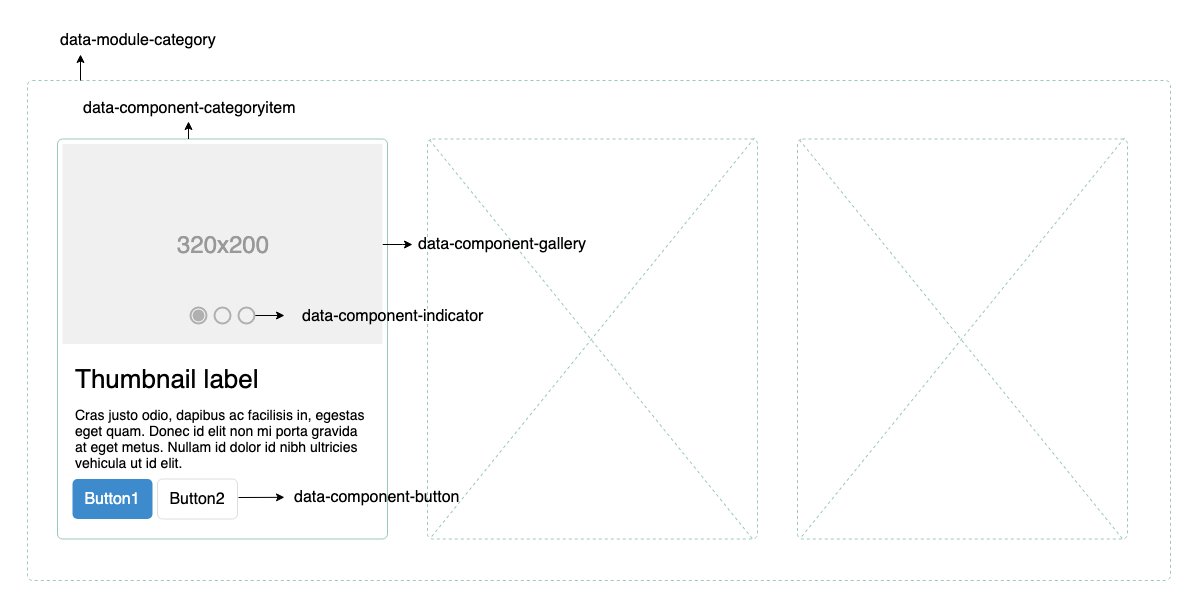

The diagram above was exported from draw.io. Its source (the exported page's mxGraphModel, read from the mxfile embedded in the PNG):
<mxGraphModel dx="1398" dy="773" grid="1" gridSize="10" guides="1" tooltips="1" connect="1" arrows="1" fold="1" page="1" pageScale="1.5" pageWidth="826" pageHeight="1169" background="#ffffff" math="0" shadow="0">
  <root>
    <mxCell id="0" />
    <mxCell id="1" parent="0" />
    <mxCell id="2" value="" style="html=1;shadow=0;dashed=1;shape=mxgraph.bootstrap.rrect;fillColor=#ffffff;rSize=5;strokeColor=none;fontSize=16;fontColor=#000000;" vertex="1" parent="1">
      <mxGeometry x="40" y="40" width="1200" height="610" as="geometry" />
    </mxCell>
    <mxCell id="3" value="" style="html=1;shadow=0;dashed=1;shape=mxgraph.bootstrap.rrect;fillColor=none;rSize=5;strokeColor=#9AC7BF;fontSize=16;fontColor=#000000;" vertex="1" parent="1">
      <mxGeometry x="67" y="120" width="1143" height="500" as="geometry" />
    </mxCell>
    <mxCell id="4" value="data-module-category" style="html=1;shadow=0;dashed=0;shape=mxgraph.bootstrap.rrect;fillColor=none;rSize=5;strokeColor=none;fontSize=16;fontColor=#000000;" vertex="1" parent="1">
      <mxGeometry x="78" y="64" width="200" height="30" as="geometry" />
    </mxCell>
    <mxCell id="5" value="" style="html=1;shadow=0;dashed=1;shape=mxgraph.bootstrap.rrect;fillColor=#ffffff;rSize=5;strokeColor=#9AC7BF;fontSize=16;fontColor=#000000;" vertex="1" parent="1">
      <mxGeometry x="467" y="178.5" width="330" height="400" as="geometry" />
    </mxCell>
    <mxCell id="6" value="" style="line;strokeWidth=1;direction=south;html=1;fillColor=#ffffff;fontSize=16;fontColor=#000000;rotation=-39;strokeColor=#9AC7BF;dashed=1;" vertex="1" parent="1">
      <mxGeometry x="626" y="122" width="10" height="515" as="geometry" />
    </mxCell>
    <mxCell id="7" value="" style="html=1;shadow=0;dashed=0;shape=mxgraph.bootstrap.rrect;fillColor=#ffffff;rSize=5;strokeColor=#9AC7BF;fontSize=16;fontColor=#000000;" vertex="1" parent="1">
      <mxGeometry x="97" y="178.5" width="330" height="400" as="geometry" />
    </mxCell>
    <mxCell id="8" value="" style="edgeStyle=orthogonalEdgeStyle;rounded=0;orthogonalLoop=1;jettySize=auto;html=1;fontSize=16;fontColor=#000000;" edge="1" parent="7" source="9">
      <mxGeometry relative="1" as="geometry">
        <mxPoint x="355" y="105.5" as="targetPoint" />
      </mxGeometry>
    </mxCell>
    <mxCell id="9" value="320x200" style="shape=rect;fontSize=24;fillColor=#f0f0f0;strokeColor=none;fontColor=#999999;whiteSpace=wrap;" vertex="1" parent="7">
      <mxGeometry x="5" y="5" width="320" height="200" as="geometry" />
    </mxCell>
    <mxCell id="10" value="Thumbnail label" style="html=1;shadow=0;dashed=0;shape=mxgraph.bootstrap.anchor;fontSize=26;align=left;whiteSpace=wrap;" vertex="1" parent="7">
      <mxGeometry x="15" y="220" width="300" height="40" as="geometry" />
    </mxCell>
    <mxCell id="11" value="Cras justo odio, dapibus ac facilisis in, egestas eget quam. Donec id elit non mi porta gravida at eget metus. Nullam id dolor id nibh ultricies vehicula ut id elit." style="html=1;shadow=0;dashed=0;shape=mxgraph.bootstrap.anchor;strokeColor=#dddddd;whiteSpace=wrap;align=left;verticalAlign=top;fontSize=14;whiteSpace=wrap;" vertex="1" parent="7">
      <mxGeometry x="15" y="260" width="300" height="80" as="geometry" />
    </mxCell>
    <mxCell id="12" value="Button1" style="html=1;shadow=0;dashed=0;shape=mxgraph.bootstrap.rrect;rSize=5;fontSize=16;fillColor=#3D8BCD;strokeColor=none;fontColor=#ffffff;whiteSpace=wrap;" vertex="1" parent="7">
      <mxGeometry y="1" width="80" height="40" relative="1" as="geometry">
        <mxPoint x="15" y="-60" as="offset" />
      </mxGeometry>
    </mxCell>
    <mxCell id="13" value="Button2" style="html=1;shadow=0;dashed=0;shape=mxgraph.bootstrap.rrect;rSize=5;fontSize=16;strokeColor=#dddddd;whiteSpace=wrap;" vertex="1" parent="7">
      <mxGeometry y="1" width="80" height="40" relative="1" as="geometry">
        <mxPoint x="100" y="-60" as="offset" />
      </mxGeometry>
    </mxCell>
    <mxCell id="14" value="" style="shape=ellipse;labelPosition=right;align=left;strokeColor=none;fillColor=none;opacity=10;fontSize=16;fontColor=#000000;" vertex="1" parent="7">
      <mxGeometry x="117" y="152" width="48" height="48" as="geometry" />
    </mxCell>
    <mxCell id="15" value="" style="dashed=0;labelPosition=right;align=left;shape=mxgraph.gmdl.radiobutton;strokeColor=#B0B0B0;fillColor=#B0B0B0;strokeWidth=2;" vertex="1" parent="14">
      <mxGeometry x="16" y="16" width="16" height="16" as="geometry" />
    </mxCell>
    <mxCell id="16" value="" style="shape=ellipse;labelPosition=right;align=left;strokeColor=none;fillColor=none;opacity=10;fontSize=16;fontColor=#000000;" vertex="1" parent="7">
      <mxGeometry x="141" y="152" width="48" height="48" as="geometry" />
    </mxCell>
    <mxCell id="17" value="" style="dashed=0;labelPosition=right;align=left;shape=mxgraph.gmdl.radiobutton;strokeColor=#B0B0B0;fillColor=none;strokeWidth=2;" vertex="1" parent="16">
      <mxGeometry x="16" y="16" width="16" height="16" as="geometry" />
    </mxCell>
    <mxCell id="18" value="" style="shape=ellipse;labelPosition=right;align=left;strokeColor=none;fillColor=none;opacity=10;fontSize=16;fontColor=#000000;" vertex="1" parent="7">
      <mxGeometry x="165" y="152" width="48" height="48" as="geometry" />
    </mxCell>
    <mxCell id="19" value="" style="edgeStyle=orthogonalEdgeStyle;rounded=0;orthogonalLoop=1;jettySize=auto;html=1;fontSize=16;fontColor=#000000;" edge="1" parent="18" source="20" target="21">
      <mxGeometry relative="1" as="geometry" />
    </mxCell>
    <mxCell id="20" value="" style="dashed=0;labelPosition=right;align=left;shape=mxgraph.gmdl.radiobutton;strokeColor=#B0B0B0;fillColor=none;strokeWidth=2;" vertex="1" parent="18">
      <mxGeometry x="16" y="16" width="16" height="16" as="geometry" />
    </mxCell>
    <mxCell id="21" value="data-component-indicator" style="dashed=0;labelPosition=right;align=left;shape=mxgraph.gmdl.radiobutton;strokeColor=none;fillColor=none;strokeWidth=2;fontSize=16;" vertex="1" parent="18">
      <mxGeometry x="62" y="16" width="16" height="16" as="geometry" />
    </mxCell>
    <mxCell id="22" value="data-component-categoryitem" style="html=1;shadow=0;dashed=0;shape=mxgraph.bootstrap.rrect;fillColor=none;rSize=5;strokeColor=none;fontSize=16;fontColor=#000000;" vertex="1" parent="1">
      <mxGeometry x="111.5" y="134.5" width="235" height="25" as="geometry" />
    </mxCell>
    <mxCell id="23" value="data-component-gallery" style="html=1;shadow=0;dashed=0;shape=mxgraph.bootstrap.rrect;fillColor=none;rSize=5;strokeColor=none;fontSize=16;fontColor=#000000;" vertex="1" parent="1">
      <mxGeometry x="443.5" y="271" width="197" height="25" as="geometry" />
    </mxCell>
    <mxCell id="24" value="data-component-button" style="html=1;shadow=0;dashed=0;shape=mxgraph.bootstrap.rrect;fillColor=none;rSize=5;strokeColor=none;fontSize=16;fontColor=#000000;" vertex="1" parent="1">
      <mxGeometry x="324" y="524" width="184" height="25" as="geometry" />
    </mxCell>
    <mxCell id="25" value="" style="endArrow=classic;html=1;fontSize=16;fontColor=#000000;exitX=1.013;exitY=0.463;exitDx=0;exitDy=0;exitPerimeter=0;" edge="1" source="13" target="24" parent="1">
      <mxGeometry width="50" height="50" relative="1" as="geometry">
        <mxPoint x="282" y="561.5" as="sourcePoint" />
        <mxPoint x="332" y="511.5" as="targetPoint" />
      </mxGeometry>
    </mxCell>
    <mxCell id="26" value="" style="line;strokeWidth=1;direction=south;html=1;fillColor=#ffffff;fontSize=16;fontColor=#000000;rotation=39;strokeColor=#9AC7BF;dashed=1;" vertex="1" parent="1">
      <mxGeometry x="627" y="120" width="10" height="515" as="geometry" />
    </mxCell>
    <mxCell id="27" value="" style="endArrow=classic;html=1;fontSize=16;fontColor=#000000;" edge="1" parent="1">
      <mxGeometry width="50" height="50" relative="1" as="geometry">
        <mxPoint x="228" y="178.5" as="sourcePoint" />
        <mxPoint x="228" y="161" as="targetPoint" />
      </mxGeometry>
    </mxCell>
    <mxCell id="28" value="" style="endArrow=classic;html=1;fontSize=16;fontColor=#000000;entryX=0.21;entryY=1.077;entryDx=0;entryDy=0;entryPerimeter=0;" edge="1" parent="1">
      <mxGeometry width="50" height="50" relative="1" as="geometry">
        <mxPoint x="120" y="120" as="sourcePoint" />
        <mxPoint x="120" y="94" as="targetPoint" />
      </mxGeometry>
    </mxCell>
    <mxCell id="29" value="" style="html=1;shadow=0;dashed=1;shape=mxgraph.bootstrap.rrect;fillColor=#ffffff;rSize=5;strokeColor=#9AC7BF;fontSize=16;fontColor=#000000;" vertex="1" parent="1">
      <mxGeometry x="837" y="178.5" width="330" height="400" as="geometry" />
    </mxCell>
    <mxCell id="30" value="" style="line;strokeWidth=1;direction=south;html=1;fillColor=#ffffff;fontSize=16;fontColor=#000000;rotation=-39;strokeColor=#9AC7BF;dashed=1;" vertex="1" parent="1">
      <mxGeometry x="996" y="122" width="10" height="515" as="geometry" />
    </mxCell>
    <mxCell id="31" value="" style="line;strokeWidth=1;direction=south;html=1;fillColor=#ffffff;fontSize=16;fontColor=#000000;rotation=39;strokeColor=#9AC7BF;dashed=1;" vertex="1" parent="1">
      <mxGeometry x="997" y="120" width="10" height="515" as="geometry" />
    </mxCell>
  </root>
</mxGraphModel>